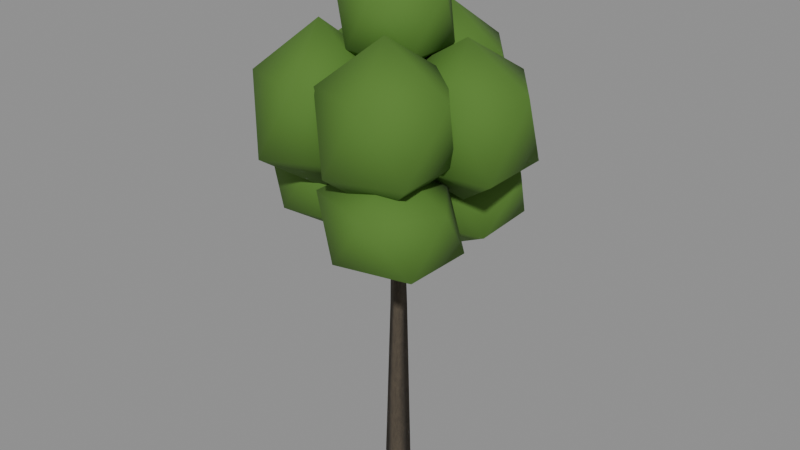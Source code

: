 # Source: mature-maple.lod2.blend  (saved by Blender 4.3.34; exported with 4.5.12 LTS)
import bpy
from mathutils import Matrix  # noqa: F401  (used for matrix-valued properties, if any)

bpy.ops.wm.read_factory_settings(use_empty=True)
scene = bpy.context.scene
scene.name = 'Scene'

# ---- images (referenced by path relative to the original .blend; pixels are not part of the script)
import os
ASSET_DIR = os.environ.get("B2B_ASSET_DIR", "")  # directory of the original .blend (textures are referenced by path, not embedded)
HERE = os.path.dirname(os.path.abspath(__file__))  # packed textures are extracted next to this script under _unpacked/

def load_image(name, relpath, width, height, colorspace="sRGB"):
    """Load a texture the original file referenced (path relative to the .blend, or extracted next to this script)."""
    p = next((c for c in (os.path.join(HERE, relpath), os.path.join(ASSET_DIR, relpath)) if relpath and os.path.exists(c)), "")
    if p:
        img = bpy.data.images.load(p, check_existing=True)
        img.name = name
    else:  # same state as the original file: an image datablock whose file is absent (Cycles renders it pink)
        img = bpy.data.images.new(name, width, height)
        img.source = "FILE"
        img.filepath = "//" + (relpath or name)
    img.colorspace_settings.name = colorspace
    return img
img_bark_basecolor_png = load_image('bark_basecolor.png', '_unpacked/bark_basecolor.2af1e8fe.png', 256, 256, 'sRGB')
img_bark_normal_png = load_image('bark_normal.png', '_unpacked/bark_normal.9ac669c6.png', 256, 256, 'Non-Color')
img_bark_orm_png = load_image('bark_orm.png', '_unpacked/bark_orm.db4bff23.png', 256, 256, 'Non-Color')

# ---- materials (node trees are filled in below, after node groups)
mat_bark_opaque = bpy.data.materials.new('bark-opaque')
mat_bark_opaque.use_backface_culling = True
mat_foliage_solid_interior = bpy.data.materials.new('foliage-solid-interior')
mat_foliage_solid_interior.use_backface_culling = True

# ---- material node trees
mat_bark_opaque.use_nodes = True; mat_bark_opaque.node_tree.nodes.clear()
_N = mat_bark_opaque.node_tree.nodes; _L = mat_bark_opaque.node_tree.links
n0 = _N.new('ShaderNodeBsdfPrincipled'); n0.name = 'Principled BSDF'; n0.location = (10, 300)
n1 = _N.new('ShaderNodeOutputMaterial'); n1.name = 'Material Output'; n1.location = (300, 300)
n2 = _N.new('ShaderNodeTexImage'); n2.name = 'Image Texture'; n2.location = (0, 0)
n2.image = img_bark_basecolor_png
n3 = _N.new('ShaderNodeTexImage'); n3.name = 'Image Texture.001'; n3.location = (0, 0)
n3.image = img_bark_normal_png
n4 = _N.new('ShaderNodeNormalMap'); n4.name = 'Normal Map'; n4.location = (0, 0)
n5 = _N.new('ShaderNodeTexImage'); n5.name = 'Image Texture.002'; n5.location = (0, 0)
n5.image = img_bark_orm_png
n6 = _N.new('ShaderNodeSeparateColor'); n6.name = 'Separate Color'; n6.location = (0, 0)
_L.new(n0.outputs[0], n1.inputs[0])
_L.new(n2.outputs[0], n0.inputs[0])
_L.new(n3.outputs[0], n4.inputs[1])
_L.new(n4.outputs[0], n0.inputs[5])
_L.new(n5.outputs[0], n6.inputs[0])
_L.new(n6.outputs[1], n0.inputs[2])
_L.new(n6.outputs[2], n0.inputs[1])
n1.is_active_output = True
mat_foliage_solid_interior.use_nodes = True; mat_foliage_solid_interior.node_tree.nodes.clear()
_N = mat_foliage_solid_interior.node_tree.nodes; _L = mat_foliage_solid_interior.node_tree.links
n0 = _N.new('ShaderNodeBsdfPrincipled'); n0.name = 'Principled BSDF'; n0.location = (10, 300)
n0.inputs[0].default_value = (0.08, 0.19, 0.023, 1.0)
n0.inputs[2].default_value = 0.88
n1 = _N.new('ShaderNodeOutputMaterial'); n1.name = 'Material Output'; n1.location = (300, 300)
_L.new(n0.outputs[0], n1.inputs[0])
n1.is_active_output = True

# ---- meshes
me_trunk_editable_mesh = bpy.data.meshes.new('trunk-editable-mesh')
me_trunk_editable_mesh.from_pydata([(-0.2792, 0.0, 0.0), (0.1396, -0.2418, 0.0), (0.1396, 0.2418, 0.0), (-0.1664, 0.02148, 3.401), (0.09933, -0.132, 3.399), (0.09933, 0.1749, 3.401), (-0.0698, -0.04295, 6.8), (0.06711, -0.122, 6.8), (0.06711, 0.03609, 6.801), (-0.01289, 0.0, 10.0), (0.006442, -0.01116, 10.0), (0.006444, 0.01116, 10.0)], [], [(0, 1, 4, 3), (1, 2, 5, 4), (2, 0, 3, 5), (3, 4, 7, 6), (4, 5, 8, 7), (5, 3, 6, 8), (6, 7, 10, 9), (7, 8, 11, 10), (8, 6, 9, 11)])
me_trunk_editable_mesh.polygons.foreach_set('use_smooth', [True] * 9)
_uv = me_trunk_editable_mesh.uv_layers.new(name='UVMap')
_uv.uv.foreach_set('vector', [0.0, 0.0, 0.6045, 0.0, 0.3836, 2.125, 0.0, 2.125, 0.6045, 0.0, 1.209, 0.0, 0.7672, 2.125, 0.3836, 2.125, 1.209, 0.0, 1.813, 0.0, 1.151, 2.125, 0.7672, 2.125, 0.0, 2.125, 0.3836, 2.125, 0.1976, 4.251, 0.0, 4.251, 0.3836, 2.125, 0.7672, 2.125, 0.3952, 4.251, 0.1976, 4.251, 0.7672, 2.125, 1.151, 2.125, 0.5929, 4.251, 0.3952, 4.251, 0.0, 4.251, 0.1976, 4.251, 0.0279, 6.251, 0.0, 6.251, 0.1976, 4.251, 0.3952, 4.251, 0.05579, 6.251, 0.0279, 6.251, 0.3952, 4.251, 0.5929, 4.251, 0.08369, 6.251, 0.05579, 6.251])
me_trunk_editable_mesh.materials.append(mat_bark_opaque)
me_trunk_editable_mesh.update()
me_branches_editable_mesh = bpy.data.meshes.new('branches-editable-mesh')
me_branches_editable_mesh.from_pydata([(-0.1825, 0.01074, 5.103), (-0.03763, -0.07295, 5.098), (-0.03757, 0.09443, 5.1), (0.005375, -0.04081, 8.681), (0.02791, -0.05382, 8.68), (0.02792, -0.02779, 8.681), (-0.1712, 0.01074, 5.143), (-0.03927, -0.07253, 5.086), (-0.04724, 0.09401, 5.072), (1.027, 0.2546, 7.077), (1.048, 0.2417, 7.068), (1.046, 0.2676, 7.066), (-0.1823, 0.01074, 5.107), (-0.03527, -0.06552, 5.129), (-0.04014, 0.087, 5.065), (0.06437, 1.068, 7.274), (0.08724, 1.056, 7.277), (0.08648, 1.08, 7.267), (-0.1728, 0.01074, 5.061), (-0.04933, -0.07147, 5.133), (-0.03559, 0.09295, 5.107), (-1.005, 0.4056, 6.826), (-0.9857, 0.3928, 6.838), (-0.9836, 0.4184, 6.834)], [], [(0, 1, 4, 3), (1, 2, 5, 4), (2, 0, 3, 5), (6, 7, 10, 9), (7, 8, 11, 10), (8, 6, 9, 11), (12, 13, 16, 15), (13, 14, 17, 16), (14, 12, 15, 17), (18, 19, 22, 21), (19, 20, 23, 22), (20, 18, 21, 23)])
me_branches_editable_mesh.polygons.foreach_set('use_smooth', [True] * 12)
_uv = me_branches_editable_mesh.uv_layers.new(name='UVMap')
_uv.uv.foreach_set('vector', [0.0, 0.0, 0.2092, 0.0, 0.03255, 2.239, 0.0, 2.239, 0.2092, 0.0, 0.4185, 0.0, 0.0651, 2.239, 0.03255, 2.239, 0.4185, 0.0, 0.6277, 0.0, 0.09764, 2.239, 0.0651, 2.239, 0.0, 0.0, 0.2076, 0.0, 0.0323, 1.427, 0.0, 1.427, 0.2076, 0.0, 0.4153, 0.0, 0.0646, 1.427, 0.0323, 1.427, 0.4153, 0.0, 0.6229, 0.0, 0.0969, 1.427, 0.0646, 1.427, 0.0, 0.0, 0.208, 0.0, 0.03236, 1.514, 0.0, 1.514, 0.208, 0.0, 0.4161, 0.0, 0.06472, 1.514, 0.03236, 1.514, 0.4161, 0.0, 0.6241, 0.0, 0.09708, 1.514, 0.06472, 1.514, 0.0, 0.0, 0.2077, 0.0, 0.03231, 1.246, 0.0, 1.246, 0.2077, 0.0, 0.4154, 0.0, 0.06462, 1.246, 0.03231, 1.246, 0.4154, 0.0, 0.6231, 0.0, 0.09693, 1.246, 0.06462, 1.246])
me_branches_editable_mesh.materials.append(mat_bark_opaque)
me_branches_editable_mesh.update()
me_foliage_core_editable_mesh = bpy.data.meshes.new('foliage-core-editable-mesh')
me_foliage_core_editable_mesh.from_pydata([(0.02355, -0.04711, 7.718), (0.8134, -0.6415, 8.337), (-0.253, -0.9287, 8.378), (-0.8735, -0.04711, 8.377), (-0.2763, 0.9087, 8.34), (0.7817, 0.5234, 8.357), (0.3061, -0.9477, 9.293), (-0.743, -0.6239, 9.309), (-0.7113, 0.5059, 9.29), (0.3294, 0.9277, 9.331), (1.011, -0.04711, 9.33), (0.02355, -0.04711, 9.848), (1.201, 0.2939, 5.786), (2.216, -0.3874, 6.542), (0.8506, -0.7035, 6.607), (0.06967, 0.2939, 6.609), (0.8135, 1.397, 6.542), (2.205, 0.968, 6.55), (1.577, -0.7755, 7.878), (0.1919, -0.3839, 7.895), (0.2242, 0.9501, 7.873), (1.572, 1.348, 7.869), (2.394, 0.2939, 7.866), (1.201, 0.2939, 8.585), (0.09162, 1.233, 6.053), (1.076, 0.5723, 6.765), (-0.276, 0.1871, 6.779), (-1.092, 1.233, 6.782), (-0.2867, 2.31, 6.76), (1.104, 1.913, 6.746), (0.4791, 0.1307, 8.101), (-0.9161, 0.5563, 8.096), (-0.9212, 1.913, 8.1), (0.4439, 2.236, 8.039), (1.228, 1.233, 8.037), (0.09162, 1.233, 8.846), (-1.145, 0.4682, 5.615), (-0.2112, -0.1587, 6.359), (-1.529, -0.626, 6.31), (-2.386, 0.4682, 6.311), (-1.504, 1.49, 6.354), (-0.1698, 1.123, 6.331), (-0.7638, -0.615, 7.649), (-2.109, -0.1794, 7.627), (-2.147, 1.141, 7.652), (-0.7965, 1.458, 7.592), (-0.01641, 0.4682, 7.593), (-1.145, 0.4682, 8.478), (-0.799, -0.9438, 5.868), (0.1101, -1.554, 6.691), (-1.185, -2.041, 6.623), (-2.05, -0.9438, 6.622), (-1.146, 0.04482, 6.69), (0.1267, -0.322, 6.68), (-0.4372, -1.973, 7.931), (-1.718, -1.561, 7.912), (-1.753, -0.3027, 7.936), (-0.4373, 0.08521, 7.931), (0.377, -0.9438, 7.934), (-0.799, -0.9438, 8.813), (0.6507, -1.052, 5.867), (1.584, -1.679, 6.743), (0.2806, -2.105, 6.719), (-0.5528, -1.052, 6.716), (0.2965, -0.04347, 6.747), (1.561, -0.4402, 6.758), (0.9988, -2.042, 7.976), (-0.2623, -1.665, 7.977), (-0.2631, -0.4377, 7.978), (1.031, 0.03146, 8.033), (1.887, -1.052, 8.035), (0.6507, -1.052, 8.83), (0.5292, 1.182, 4.407), (1.485, 0.5281, 5.053), (0.1871, 0.1909, 5.085), (-0.5817, 1.182, 5.083), (0.1665, 2.234, 5.057), (1.445, 1.809, 5.075), (0.8714, 0.1905, 6.016), (-0.3963, 0.5492, 6.031), (-0.3624, 1.792, 6.014), (0.9057, 2.274, 6.063), (1.747, 1.182, 6.062), (0.5292, 1.182, 6.599), (-1.289, -0.1329, 4.635), (-0.3029, -0.8074, 5.223), (-1.627, -1.113, 5.275), (-2.382, -0.1329, 5.276), (-1.665, 0.9566, 5.224), (-0.3241, 0.527, 5.234), (-0.9287, -1.176, 6.225), (-2.261, -0.7982, 6.241), (-2.224, 0.5067, 6.221), (-0.9233, 0.9259, 6.233), (-0.1116, -0.1329, 6.23), (-1.289, -0.1329, 6.762), (0.7594, -1.05, 4.705), (1.728, -1.712, 5.247), (0.4077, -2.069, 5.272), (-0.3735, -1.05, 5.274), (0.3876, 0.02825, 5.244), (1.746, -0.3748, 5.238), (1.134, -2.136, 6.261), (-0.2252, -1.723, 6.262), (-0.2187, -0.3803, 6.259), (1.106, -0.04516, 6.222), (1.876, -1.05, 6.22), (0.7594, -1.05, 6.81)], [], [(0, 1, 2), (1, 0, 5), (0, 2, 3), (0, 3, 4), (0, 4, 5), (1, 5, 10), (2, 1, 6), (3, 2, 7), (4, 3, 8), (5, 4, 9), (1, 10, 6), (2, 6, 7), (3, 7, 8), (4, 8, 9), (5, 9, 10), (6, 10, 11), (7, 6, 11), (8, 7, 11), (9, 8, 11), (10, 9, 11), (12, 13, 14), (13, 12, 17), (12, 14, 15), (12, 15, 16), (12, 16, 17), (13, 17, 22), (14, 13, 18), (15, 14, 19), (16, 15, 20), (17, 16, 21), (13, 22, 18), (14, 18, 19), (15, 19, 20), (16, 20, 21), (17, 21, 22), (18, 22, 23), (19, 18, 23), (20, 19, 23), (21, 20, 23), (22, 21, 23), (24, 25, 26), (25, 24, 29), (24, 26, 27), (24, 27, 28), (24, 28, 29), (25, 29, 34), (26, 25, 30), (27, 26, 31), (28, 27, 32), (29, 28, 33), (25, 34, 30), (26, 30, 31), (27, 31, 32), (28, 32, 33), (29, 33, 34), (30, 34, 35), (31, 30, 35), (32, 31, 35), (33, 32, 35), (34, 33, 35), (36, 37, 38), (37, 36, 41), (36, 38, 39), (36, 39, 40), (36, 40, 41), (37, 41, 46), (38, 37, 42), (39, 38, 43), (40, 39, 44), (41, 40, 45), (37, 46, 42), (38, 42, 43), (39, 43, 44), (40, 44, 45), (41, 45, 46), (42, 46, 47), (43, 42, 47), (44, 43, 47), (45, 44, 47), (46, 45, 47), (48, 49, 50), (49, 48, 53), (48, 50, 51), (48, 51, 52), (48, 52, 53), (49, 53, 58), (50, 49, 54), (51, 50, 55), (52, 51, 56), (53, 52, 57), (49, 58, 54), (50, 54, 55), (51, 55, 56), (52, 56, 57), (53, 57, 58), (54, 58, 59), (55, 54, 59), (56, 55, 59), (57, 56, 59), (58, 57, 59), (60, 61, 62), (61, 60, 65), (60, 62, 63), (60, 63, 64), (60, 64, 65), (61, 65, 70), (62, 61, 66), (63, 62, 67), (64, 63, 68), (65, 64, 69), (61, 70, 66), (62, 66, 67), (63, 67, 68), (64, 68, 69), (65, 69, 70), (66, 70, 71), (67, 66, 71), (68, 67, 71), (69, 68, 71), (70, 69, 71), (72, 73, 74), (73, 72, 77), (72, 74, 75), (72, 75, 76), (72, 76, 77), (73, 77, 82), (74, 73, 78), (75, 74, 79), (76, 75, 80), (77, 76, 81), (73, 82, 78), (74, 78, 79), (75, 79, 80), (76, 80, 81), (77, 81, 82), (78, 82, 83), (79, 78, 83), (80, 79, 83), (81, 80, 83), (82, 81, 83), (84, 85, 86), (85, 84, 89), (84, 86, 87), (84, 87, 88), (84, 88, 89), (85, 89, 94), (86, 85, 90), (87, 86, 91), (88, 87, 92), (89, 88, 93), (85, 94, 90), (86, 90, 91), (87, 91, 92), (88, 92, 93), (89, 93, 94), (90, 94, 95), (91, 90, 95), (92, 91, 95), (93, 92, 95), (94, 93, 95), (96, 97, 98), (97, 96, 101), (96, 98, 99), (96, 99, 100), (96, 100, 101), (97, 101, 106), (98, 97, 102), (99, 98, 103), (100, 99, 104), (101, 100, 105), (97, 106, 102), (98, 102, 103), (99, 103, 104), (100, 104, 105), (101, 105, 106), (102, 106, 107), (103, 102, 107), (104, 103, 107), (105, 104, 107), (106, 105, 107)])
me_foliage_core_editable_mesh.polygons.foreach_set('use_smooth', [True] * 180)
_uv = me_foliage_core_editable_mesh.uv_layers.new(name='UVMap')
_uv.uv.foreach_set('vector', [0.5, 0.5, 0.5, 0.5, 0.5, 0.5, 0.5, 0.5, 0.5, 0.5, 0.5, 0.5, 0.5, 0.5, 0.5, 0.5, 0.5, 0.5, 0.5, 0.5, 0.5, 0.5, 0.5, 0.5, 0.5, 0.5, 0.5, 0.5, 0.5, 0.5, 0.5, 0.5, 0.5, 0.5, 0.5, 0.5, 0.5, 0.5, 0.5, 0.5, 0.5, 0.5, 0.5, 0.5, 0.5, 0.5, 0.5, 0.5, 0.5, 0.5, 0.5, 0.5, 0.5, 0.5, 0.5, 0.5, 0.5, 0.5, 0.5, 0.5, 0.5, 0.5, 0.5, 0.5, 0.5, 0.5, 0.5, 0.5, 0.5, 0.5, 0.5, 0.5, 0.5, 0.5, 0.5, 0.5, 0.5, 0.5, 0.5, 0.5, 0.5, 0.5, 0.5, 0.5, 0.5, 0.5, 0.5, 0.5, 0.5, 0.5, 0.5, 0.5, 0.5, 0.5, 0.5, 0.5, 0.5, 0.5, 0.5, 0.5, 0.5, 0.5, 0.5, 0.5, 0.5, 0.5, 0.5, 0.5, 0.5, 0.5, 0.5, 0.5, 0.5, 0.5, 0.5, 0.5, 0.5, 0.5, 0.5, 0.5, 0.5, 0.5, 0.5, 0.5, 0.5, 0.5, 0.5, 0.5, 0.5, 0.5, 0.5, 0.5, 0.5, 0.5, 0.5, 0.5, 0.5, 0.5, 0.5, 0.5, 0.5, 0.5, 0.5, 0.5, 0.5, 0.5, 0.5, 0.5, 0.5, 0.5, 0.5, 0.5, 0.5, 0.5, 0.5, 0.5, 0.5, 0.5, 0.5, 0.5, 0.5, 0.5, 0.5, 0.5, 0.5, 0.5, 0.5, 0.5, 0.5, 0.5, 0.5, 0.5, 0.5, 0.5, 0.5, 0.5, 0.5, 0.5, 0.5, 0.5, 0.5, 0.5, 0.5, 0.5, 0.5, 0.5, 0.5, 0.5, 0.5, 0.5, 0.5, 0.5, 0.5, 0.5, 0.5, 0.5, 0.5, 0.5, 0.5, 0.5, 0.5, 0.5, 0.5, 0.5, 0.5, 0.5, 0.5, 0.5, 0.5, 0.5, 0.5, 0.5, 0.5, 0.5, 0.5, 0.5, 0.5, 0.5, 0.5, 0.5, 0.5, 0.5, 0.5, 0.5, 0.5, 0.5, 0.5, 0.5, 0.5, 0.5, 0.5, 0.5, 0.5, 0.5, 0.5, 0.5, 0.5, 0.5, 0.5, 0.5, 0.5, 0.5, 0.5, 0.5, 0.5, 0.5, 0.5, 0.5, 0.5, 0.5, 0.5, 0.5, 0.5, 0.5, 0.5, 0.5, 0.5, 0.5, 0.5, 0.5, 0.5, 0.5, 0.5, 0.5, 0.5, 0.5, 0.5, 0.5, 0.5, 0.5, 0.5, 0.5, 0.5, 0.5, 0.5, 0.5, 0.5, 0.5, 0.5, 0.5, 0.5, 0.5, 0.5, 0.5, 0.5, 0.5, 0.5, 0.5, 0.5, 0.5, 0.5, 0.5, 0.5, 0.5, 0.5, 0.5, 0.5, 0.5, 0.5, 0.5, 0.5, 0.5, 0.5, 0.5, 0.5, 0.5, 0.5, 0.5, 0.5, 0.5, 0.5, 0.5, 0.5, 0.5, 0.5, 0.5, 0.5, 0.5, 0.5, 0.5, 0.5, 0.5, 0.5, 0.5, 0.5, 0.5, 0.5, 0.5, 0.5, 0.5, 0.5, 0.5, 0.5, 0.5, 0.5, 0.5, 0.5, 0.5, 0.5, 0.5, 0.5, 0.5, 0.5, 0.5, 0.5, 0.5, 0.5, 0.5, 0.5, 0.5, 0.5, 0.5, 0.5, 0.5, 0.5, 0.5, 0.5, 0.5, 0.5, 0.5, 0.5, 0.5, 0.5, 0.5, 0.5, 0.5, 0.5, 0.5, 0.5, 0.5, 0.5, 0.5, 0.5, 0.5, 0.5, 0.5, 0.5, 0.5, 0.5, 0.5, 0.5, 0.5, 0.5, 0.5, 0.5, 0.5, 0.5, 0.5, 0.5, 0.5, 0.5, 0.5, 0.5, 0.5, 0.5, 0.5, 0.5, 0.5, 0.5, 0.5, 0.5, 0.5, 0.5, 0.5, 0.5, 0.5, 0.5, 0.5, 0.5, 0.5, 0.5, 0.5, 0.5, 0.5, 0.5, 0.5, 0.5, 0.5, 0.5, 0.5, 0.5, 0.5, 0.5, 0.5, 0.5, 0.5, 0.5, 0.5, 0.5, 0.5, 0.5, 0.5, 0.5, 0.5, 0.5, 0.5, 0.5, 0.5, 0.5, 0.5, 0.5, 0.5, 0.5, 0.5, 0.5, 0.5, 0.5, 0.5, 0.5, 0.5, 0.5, 0.5, 0.5, 0.5, 0.5, 0.5, 0.5, 0.5, 0.5, 0.5, 0.5, 0.5, 0.5, 0.5, 0.5, 0.5, 0.5, 0.5, 0.5, 0.5, 0.5, 0.5, 0.5, 0.5, 0.5, 0.5, 0.5, 0.5, 0.5, 0.5, 0.5, 0.5, 0.5, 0.5, 0.5, 0.5, 0.5, 0.5, 0.5, 0.5, 0.5, 0.5, 0.5, 0.5, 0.5, 0.5, 0.5, 0.5, 0.5, 0.5, 0.5, 0.5, 0.5, 0.5, 0.5, 0.5, 0.5, 0.5, 0.5, 0.5, 0.5, 0.5, 0.5, 0.5, 0.5, 0.5, 0.5, 0.5, 0.5, 0.5, 0.5, 0.5, 0.5, 0.5, 0.5, 0.5, 0.5, 0.5, 0.5, 0.5, 0.5, 0.5, 0.5, 0.5, 0.5, 0.5, 0.5, 0.5, 0.5, 0.5, 0.5, 0.5, 0.5, 0.5, 0.5, 0.5, 0.5, 0.5, 0.5, 0.5, 0.5, 0.5, 0.5, 0.5, 0.5, 0.5, 0.5, 0.5, 0.5, 0.5, 0.5, 0.5, 0.5, 0.5, 0.5, 0.5, 0.5, 0.5, 0.5, 0.5, 0.5, 0.5, 0.5, 0.5, 0.5, 0.5, 0.5, 0.5, 0.5, 0.5, 0.5, 0.5, 0.5, 0.5, 0.5, 0.5, 0.5, 0.5, 0.5, 0.5, 0.5, 0.5, 0.5, 0.5, 0.5, 0.5, 0.5, 0.5, 0.5, 0.5, 0.5, 0.5, 0.5, 0.5, 0.5, 0.5, 0.5, 0.5, 0.5, 0.5, 0.5, 0.5, 0.5, 0.5, 0.5, 0.5, 0.5, 0.5, 0.5, 0.5, 0.5, 0.5, 0.5, 0.5, 0.5, 0.5, 0.5, 0.5, 0.5, 0.5, 0.5, 0.5, 0.5, 0.5, 0.5, 0.5, 0.5, 0.5, 0.5, 0.5, 0.5, 0.5, 0.5, 0.5, 0.5, 0.5, 0.5, 0.5, 0.5, 0.5, 0.5, 0.5, 0.5, 0.5, 0.5, 0.5, 0.5, 0.5, 0.5, 0.5, 0.5, 0.5, 0.5, 0.5, 0.5, 0.5, 0.5, 0.5, 0.5, 0.5, 0.5, 0.5, 0.5, 0.5, 0.5, 0.5, 0.5, 0.5, 0.5, 0.5, 0.5, 0.5, 0.5, 0.5, 0.5, 0.5, 0.5, 0.5, 0.5, 0.5, 0.5, 0.5, 0.5, 0.5, 0.5, 0.5, 0.5, 0.5, 0.5, 0.5, 0.5, 0.5, 0.5, 0.5, 0.5, 0.5, 0.5, 0.5, 0.5, 0.5, 0.5, 0.5, 0.5, 0.5, 0.5, 0.5, 0.5, 0.5, 0.5, 0.5, 0.5, 0.5, 0.5, 0.5, 0.5, 0.5, 0.5, 0.5, 0.5, 0.5, 0.5, 0.5, 0.5, 0.5, 0.5, 0.5, 0.5, 0.5, 0.5, 0.5, 0.5, 0.5, 0.5, 0.5, 0.5, 0.5, 0.5, 0.5, 0.5, 0.5, 0.5, 0.5, 0.5, 0.5, 0.5, 0.5, 0.5, 0.5, 0.5, 0.5, 0.5, 0.5, 0.5, 0.5, 0.5, 0.5, 0.5, 0.5, 0.5, 0.5, 0.5, 0.5, 0.5, 0.5, 0.5, 0.5, 0.5, 0.5, 0.5, 0.5, 0.5, 0.5, 0.5, 0.5, 0.5, 0.5, 0.5, 0.5, 0.5, 0.5, 0.5, 0.5, 0.5, 0.5, 0.5, 0.5, 0.5, 0.5, 0.5, 0.5, 0.5, 0.5, 0.5, 0.5, 0.5, 0.5, 0.5, 0.5, 0.5, 0.5, 0.5, 0.5, 0.5, 0.5, 0.5, 0.5, 0.5, 0.5, 0.5, 0.5, 0.5, 0.5, 0.5, 0.5, 0.5, 0.5, 0.5, 0.5, 0.5, 0.5, 0.5, 0.5, 0.5, 0.5, 0.5, 0.5, 0.5, 0.5, 0.5, 0.5, 0.5, 0.5, 0.5, 0.5, 0.5, 0.5, 0.5, 0.5, 0.5, 0.5, 0.5, 0.5, 0.5, 0.5, 0.5, 0.5, 0.5, 0.5, 0.5, 0.5, 0.5, 0.5, 0.5, 0.5, 0.5, 0.5, 0.5, 0.5, 0.5, 0.5, 0.5, 0.5, 0.5, 0.5, 0.5, 0.5, 0.5, 0.5, 0.5, 0.5, 0.5, 0.5, 0.5, 0.5, 0.5, 0.5, 0.5, 0.5, 0.5, 0.5, 0.5, 0.5, 0.5, 0.5, 0.5, 0.5, 0.5, 0.5, 0.5, 0.5, 0.5, 0.5, 0.5, 0.5, 0.5, 0.5, 0.5, 0.5, 0.5, 0.5, 0.5, 0.5, 0.5, 0.5, 0.5, 0.5, 0.5, 0.5, 0.5, 0.5, 0.5, 0.5, 0.5, 0.5, 0.5, 0.5, 0.5, 0.5, 0.5, 0.5, 0.5, 0.5, 0.5, 0.5, 0.5, 0.5, 0.5, 0.5, 0.5, 0.5, 0.5, 0.5, 0.5, 0.5, 0.5, 0.5, 0.5, 0.5, 0.5, 0.5, 0.5, 0.5, 0.5, 0.5, 0.5, 0.5, 0.5, 0.5, 0.5, 0.5, 0.5, 0.5, 0.5, 0.5, 0.5, 0.5, 0.5, 0.5, 0.5, 0.5, 0.5, 0.5, 0.5, 0.5, 0.5, 0.5, 0.5, 0.5, 0.5, 0.5, 0.5, 0.5, 0.5, 0.5, 0.5, 0.5, 0.5, 0.5, 0.5, 0.5, 0.5, 0.5, 0.5, 0.5, 0.5, 0.5, 0.5, 0.5, 0.5, 0.5, 0.5, 0.5, 0.5, 0.5, 0.5, 0.5, 0.5, 0.5, 0.5, 0.5, 0.5, 0.5, 0.5, 0.5, 0.5, 0.5, 0.5, 0.5, 0.5, 0.5, 0.5, 0.5, 0.5, 0.5, 0.5, 0.5, 0.5, 0.5, 0.5, 0.5, 0.5, 0.5, 0.5, 0.5, 0.5, 0.5, 0.5, 0.5, 0.5, 0.5, 0.5, 0.5, 0.5, 0.5, 0.5, 0.5, 0.5, 0.5, 0.5, 0.5, 0.5, 0.5, 0.5, 0.5, 0.5, 0.5, 0.5, 0.5, 0.5, 0.5, 0.5, 0.5, 0.5, 0.5, 0.5, 0.5, 0.5, 0.5, 0.5, 0.5, 0.5, 0.5, 0.5, 0.5, 0.5, 0.5, 0.5, 0.5, 0.5, 0.5])
me_foliage_core_editable_mesh.materials.append(mat_foliage_solid_interior)
me_foliage_core_editable_mesh.update()

# ---- objects
ob_trunk = bpy.data.objects.new('trunk', me_trunk_editable_mesh)
ob_branches = bpy.data.objects.new('branches', me_branches_editable_mesh)
ob_foliage_core = bpy.data.objects.new('foliage-core', me_foliage_core_editable_mesh)

# ---- transforms, parenting, visibility, modifiers, constraints
ob_trunk.location = (0.0, 0.0, 0.0)
_vg = ob_trunk.vertex_groups.new(name='leader-trunk')
ob_branches.location = (0.0, 0.0, 0.0)
_vg = ob_branches.vertex_groups.new(name='primary-00')
_vg = ob_branches.vertex_groups.new(name='primary-01')
_vg = ob_branches.vertex_groups.new(name='primary-02')
_vg = ob_branches.vertex_groups.new(name='primary-03')
ob_foliage_core.location = (0.0, 0.0, 0.0)
_vg = ob_foliage_core.vertex_groups.new(name='crown-interior-00')
_vg = ob_foliage_core.vertex_groups.new(name='crown-interior-01')
_vg = ob_foliage_core.vertex_groups.new(name='crown-interior-02')
_vg = ob_foliage_core.vertex_groups.new(name='crown-interior-03')
_vg = ob_foliage_core.vertex_groups.new(name='crown-interior-04')
_vg = ob_foliage_core.vertex_groups.new(name='crown-interior-05')
_vg = ob_foliage_core.vertex_groups.new(name='crown-interior-06')
_vg = ob_foliage_core.vertex_groups.new(name='crown-interior-07')
_vg = ob_foliage_core.vertex_groups.new(name='crown-interior-08')

# ---- collection membership
scene.collection.objects.link(ob_trunk)
scene.collection.objects.link(ob_branches)
scene.collection.objects.link(ob_foliage_core)

# ---- scene / render settings (as saved in the file)
scene.frame_start = 1; scene.frame_end = 250; scene.frame_set(1)
scene.render.engine = 'BLENDER_EEVEE_NEXT'
bpy.context.view_layer.update()

# ---- added for rendering (the .blend has no active camera and no usable light): camera, sun + grey world if the file has none
cam_auto = bpy.data.cameras.new('AutoCamera')
cam_auto.lens = 50.0
cam_auto.sensor_width = 36.0
cam_auto.clip_end = 1000.0
ob_auto_camera = bpy.data.objects.new('AutoCamera', cam_auto)
scene.collection.objects.link(ob_auto_camera)
ob_auto_camera.location = (11.0535, -13.1723, 13.8393)
ob_auto_camera.rotation_euler = (1.09748, -7.21219e-08, 0.694738)
scene.camera = ob_auto_camera
light_auto_sun = bpy.data.lights.new('AutoSun', 'SUN')
light_auto_sun.energy = 3.0
light_auto_sun.angle = 0.0523599
ob_auto_sun = bpy.data.objects.new('AutoSun', light_auto_sun)
scene.collection.objects.link(ob_auto_sun)
ob_auto_sun.rotation_euler = (0.872665, 0.174533, 0.523599)
if scene.world is None:
    world_auto = bpy.data.worlds.new('AutoWorld')
    world_auto.color = (0.3, 0.3, 0.3)
    scene.world = world_auto
bpy.context.view_layer.update()
